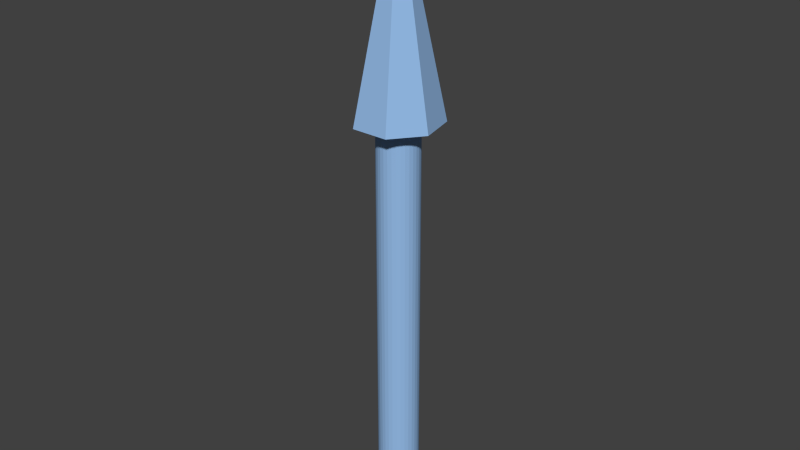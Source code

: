# Source: field_arrow.blend  (saved by Blender 2.82.7; exported with 4.5.12 LTS)
import bpy
from mathutils import Matrix  # noqa: F401  (used for matrix-valued properties, if any)

bpy.ops.wm.read_factory_settings(use_empty=True)
scene = bpy.context.scene
scene.name = 'Scene'

# ---- collections
col_collection_1 = bpy.data.collections.new('Collection 1'); scene.collection.children.link(col_collection_1)

# ---- materials (node trees are filled in below, after node groups)
mat_field_arrow = bpy.data.materials.new('field_arrow')
mat_field_arrow.alpha_threshold = 0.0
mat_field_arrow.use_transparent_shadow = False
mat_field_arrow.diffuse_color = (0.3, 0.5, 0.8, 1.0)
mat_field_arrow.roughness = 0.5

# ---- material node trees

# ---- world
world_world = bpy.data.worlds.new('World'); scene.world = world_world
world_world.color = (0.05088, 0.05088, 0.05088)
world_world.use_sun_shadow = False
world_world.sun_shadow_jitter_overblur = 0.0
world_world.cycles.sampling_method = 'MANUAL'
world_world.cycles.sample_map_resolution = 256

# ---- meshes
me_arrow = bpy.data.meshes.new('Arrow')
me_arrow.from_pydata([(0.0, 0.5, -0.1052), (0.08019, 0.5, -0.0656), (0.1, 0.5, 0.02341), (0.0445, 0.5, 0.09479), (-0.0445, 0.5, 0.09479), (-0.1, 0.5, 0.02341), (-0.08019, 0.5, -0.0656), (0.0, 1.0, -4.371e-08), (0.0, -0.5, -0.05), (0.0, 0.5, -0.05), (0.009755, -0.5, -0.04904), (0.009755, 0.5, -0.04904), (0.01913, -0.5, -0.04619), (0.01913, 0.5, -0.04619), (0.02778, -0.5, -0.04157), (0.02778, 0.5, -0.04157), (0.03536, -0.5, -0.03536), (0.03536, 0.5, -0.03536), (0.04157, -0.5, -0.02778), (0.04157, 0.5, -0.02778), (0.04619, -0.5, -0.01913), (0.04619, 0.5, -0.01913), (0.04904, -0.5, -0.009754), (0.04904, 0.5, -0.009755), (0.05, -0.5, 1.808e-08), (0.05, 0.5, -2.563e-08), (0.04904, -0.5, 0.009755), (0.04904, 0.5, 0.009754), (0.04619, -0.5, 0.01913), (0.04619, 0.5, 0.01913), (0.04157, -0.5, 0.02778), (0.04157, 0.5, 0.02778), (0.03536, -0.5, 0.03536), (0.03536, 0.5, 0.03536), (0.02778, -0.5, 0.04157), (0.02778, 0.5, 0.04157), (0.01913, -0.5, 0.04619), (0.01913, 0.5, 0.04619), (0.009755, -0.5, 0.04904), (0.009755, 0.5, 0.04904), (-1.629e-08, -0.5, 0.05), (-1.629e-08, 0.5, 0.05), (-0.009755, -0.5, 0.04904), (-0.009755, 0.5, 0.04904), (-0.01913, -0.5, 0.04619), (-0.01913, 0.5, 0.04619), (-0.02778, -0.5, 0.04157), (-0.02778, 0.5, 0.04157), (-0.03536, -0.5, 0.03536), (-0.03536, 0.5, 0.03536), (-0.04157, -0.5, 0.02778), (-0.04157, 0.5, 0.02778), (-0.04619, -0.5, 0.01913), (-0.04619, 0.5, 0.01913), (-0.04904, -0.5, 0.009754), (-0.04904, 0.5, 0.009754), (-0.05, -0.5, -2.642e-08), (-0.05, 0.5, -7.014e-08), (-0.04904, -0.5, -0.009755), (-0.04904, 0.5, -0.009755), (-0.04619, -0.5, -0.01913), (-0.04619, 0.5, -0.01913), (-0.04157, -0.5, -0.02778), (-0.04157, 0.5, -0.02778), (-0.03536, -0.5, -0.03536), (-0.03536, 0.5, -0.03536), (-0.02778, -0.5, -0.04157), (-0.02778, 0.5, -0.04157), (-0.01913, -0.5, -0.04619), (-0.01913, 0.5, -0.04619), (-0.009754, -0.5, -0.04904), (-0.009754, 0.5, -0.04904)], [], [(5, 7, 6), (0, 7, 1), (4, 7, 5), (3, 7, 4), (2, 7, 3), (6, 7, 0), (1, 7, 2), (0, 1, 2, 3, 4, 5, 6), (8, 9, 11, 10), (10, 11, 13, 12), (12, 13, 15, 14), (14, 15, 17, 16), (16, 17, 19, 18), (18, 19, 21, 20), (20, 21, 23, 22), (22, 23, 25, 24), (24, 25, 27, 26), (26, 27, 29, 28), (28, 29, 31, 30), (30, 31, 33, 32), (32, 33, 35, 34), (34, 35, 37, 36), (36, 37, 39, 38), (38, 39, 41, 40), (40, 41, 43, 42), (42, 43, 45, 44), (44, 45, 47, 46), (46, 47, 49, 48), (48, 49, 51, 50), (50, 51, 53, 52), (52, 53, 55, 54), (54, 55, 57, 56), (56, 57, 59, 58), (58, 59, 61, 60), (60, 61, 63, 62), (62, 63, 65, 64), (64, 65, 67, 66), (66, 67, 69, 68), (11, 9, 71, 69, 67, 65, 63, 61, 59, 57, 55, 53, 51, 49, 47, 45, 43, 41, 39, 37, 35, 33, 31, 29, 27, 25, 23, 21, 19, 17, 15, 13), (70, 71, 9, 8), (68, 69, 71, 70), (8, 10, 12, 14, 16, 18, 20, 22, 24, 26, 28, 30, 32, 34, 36, 38, 40, 42, 44, 46, 48, 50, 52, 54, 56, 58, 60, 62, 64, 66, 68, 70)])
me_arrow.materials.append(mat_field_arrow)
me_arrow.use_remesh_preserve_volume = False
me_arrow.use_remesh_preserve_attributes = False
me_arrow.use_mirror_vertex_groups = False
me_arrow.update()

# ---- objects
ob_arrow = bpy.data.objects.new('Arrow', me_arrow)

# ---- transforms, parenting, visibility, modifiers, constraints
ob_arrow.location = (0.0, 0.0, 0.0)
ob_arrow.rotation_euler = (1.571, 0.0, 0.0)
ob_arrow.lineart.crease_threshold = 0.0

# ---- collection membership
col_collection_1.objects.link(ob_arrow)

# ---- scene / render settings (as saved in the file)
scene.frame_start = 1; scene.frame_end = 250; scene.frame_set(1)
scene.render.engine = 'BLENDER_EEVEE_NEXT'
scene.render.resolution_percentage = 50
scene.render.dither_intensity = 0.0
scene.cycles.use_denoising = False
scene.cycles.samples = 10
scene.cycles.sampling_pattern = 'TABULATED_SOBOL'
scene.cycles.light_sampling_threshold = 0.0
scene.cycles.use_adaptive_sampling = False
scene.cycles.use_light_tree = False
scene.cycles.blur_glossy = 0.0
scene.cycles.pixel_filter_type = 'GAUSSIAN'
scene.cycles.sample_clamp_indirect = 0.0
scene.view_settings.view_transform = 'Standard'
bpy.context.view_layer.update()

# ---- added for rendering (the .blend has no active camera and no usable light): camera, sun
cam_auto = bpy.data.cameras.new('AutoCamera')
cam_auto.lens = 50.0
cam_auto.sensor_width = 36.0
cam_auto.clip_end = 1000.0
ob_auto_camera = bpy.data.objects.new('AutoCamera', cam_auto)
scene.collection.objects.link(ob_auto_camera)
ob_auto_camera.location = (1.41229, -1.68954, 1.37983)
ob_auto_camera.rotation_euler = (1.09748, -7.21219e-08, 0.694738)
scene.camera = ob_auto_camera
light_auto_sun = bpy.data.lights.new('AutoSun', 'SUN')
light_auto_sun.energy = 3.0
light_auto_sun.angle = 0.0523599
ob_auto_sun = bpy.data.objects.new('AutoSun', light_auto_sun)
scene.collection.objects.link(ob_auto_sun)
ob_auto_sun.rotation_euler = (0.872665, 0.174533, 0.523599)
bpy.context.view_layer.update()
